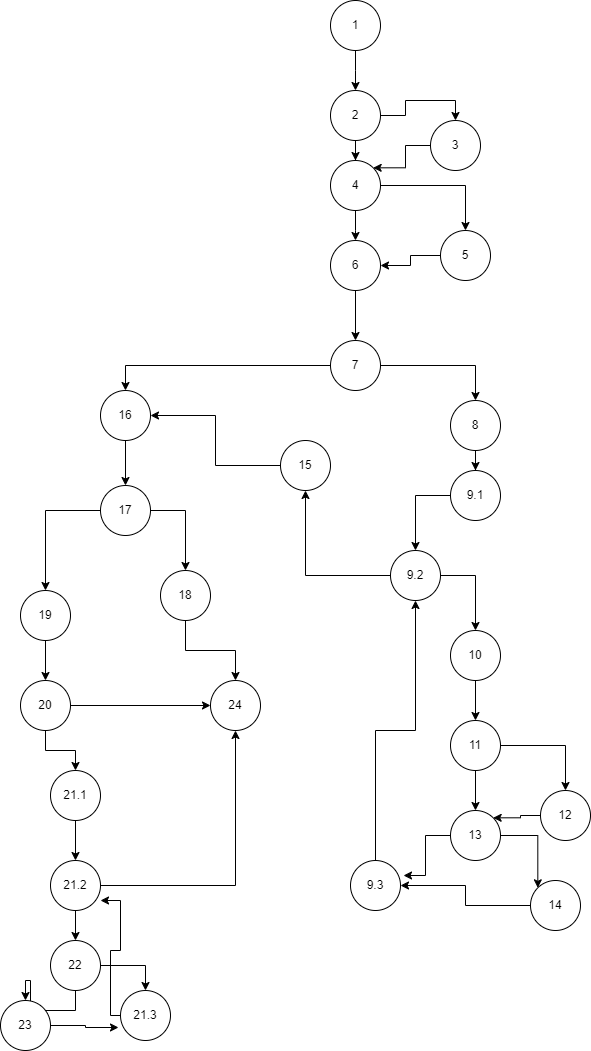

The diagram above was exported from draw.io. Its source (the exported page's mxGraphModel, read from the mxfile embedded in the PNG):
<mxGraphModel dx="1434" dy="774" grid="1" gridSize="10" guides="1" tooltips="1" connect="1" arrows="1" fold="1" page="1" pageScale="1" pageWidth="850" pageHeight="1100" math="0" shadow="0">
  <root>
    <mxCell id="0" />
    <mxCell id="1" parent="0" />
    <mxCell id="yxDBnf-yd-bTEKFx-H9n-2" style="edgeStyle=orthogonalEdgeStyle;rounded=0;orthogonalLoop=1;jettySize=auto;html=1;" edge="1" parent="1" source="yxDBnf-yd-bTEKFx-H9n-1">
      <mxGeometry relative="1" as="geometry">
        <mxPoint x="375" y="130" as="targetPoint" />
      </mxGeometry>
    </mxCell>
    <mxCell id="yxDBnf-yd-bTEKFx-H9n-1" value="1" style="ellipse;whiteSpace=wrap;html=1;aspect=fixed;" vertex="1" parent="1">
      <mxGeometry x="350" y="40" width="50" height="50" as="geometry" />
    </mxCell>
    <mxCell id="yxDBnf-yd-bTEKFx-H9n-6" style="edgeStyle=orthogonalEdgeStyle;rounded=0;orthogonalLoop=1;jettySize=auto;html=1;entryX=0.5;entryY=0;entryDx=0;entryDy=0;" edge="1" parent="1" source="yxDBnf-yd-bTEKFx-H9n-3" target="yxDBnf-yd-bTEKFx-H9n-5">
      <mxGeometry relative="1" as="geometry" />
    </mxCell>
    <mxCell id="yxDBnf-yd-bTEKFx-H9n-7" style="edgeStyle=orthogonalEdgeStyle;rounded=0;orthogonalLoop=1;jettySize=auto;html=1;entryX=0.5;entryY=0;entryDx=0;entryDy=0;" edge="1" parent="1" source="yxDBnf-yd-bTEKFx-H9n-3" target="yxDBnf-yd-bTEKFx-H9n-4">
      <mxGeometry relative="1" as="geometry" />
    </mxCell>
    <mxCell id="yxDBnf-yd-bTEKFx-H9n-3" value="2" style="ellipse;whiteSpace=wrap;html=1;aspect=fixed;" vertex="1" parent="1">
      <mxGeometry x="350" y="130" width="50" height="50" as="geometry" />
    </mxCell>
    <mxCell id="yxDBnf-yd-bTEKFx-H9n-21" style="edgeStyle=orthogonalEdgeStyle;rounded=0;orthogonalLoop=1;jettySize=auto;html=1;entryX=1;entryY=0;entryDx=0;entryDy=0;" edge="1" parent="1" source="yxDBnf-yd-bTEKFx-H9n-4" target="yxDBnf-yd-bTEKFx-H9n-5">
      <mxGeometry relative="1" as="geometry" />
    </mxCell>
    <mxCell id="yxDBnf-yd-bTEKFx-H9n-4" value="3" style="ellipse;whiteSpace=wrap;html=1;aspect=fixed;" vertex="1" parent="1">
      <mxGeometry x="450" y="160" width="50" height="50" as="geometry" />
    </mxCell>
    <mxCell id="yxDBnf-yd-bTEKFx-H9n-10" style="edgeStyle=orthogonalEdgeStyle;rounded=0;orthogonalLoop=1;jettySize=auto;html=1;entryX=0.5;entryY=0;entryDx=0;entryDy=0;" edge="1" parent="1" source="yxDBnf-yd-bTEKFx-H9n-5">
      <mxGeometry relative="1" as="geometry">
        <mxPoint x="375" y="280" as="targetPoint" />
      </mxGeometry>
    </mxCell>
    <mxCell id="yxDBnf-yd-bTEKFx-H9n-19" style="edgeStyle=orthogonalEdgeStyle;rounded=0;orthogonalLoop=1;jettySize=auto;html=1;entryX=0.5;entryY=0;entryDx=0;entryDy=0;" edge="1" parent="1" source="yxDBnf-yd-bTEKFx-H9n-5" target="yxDBnf-yd-bTEKFx-H9n-17">
      <mxGeometry relative="1" as="geometry" />
    </mxCell>
    <mxCell id="yxDBnf-yd-bTEKFx-H9n-5" value="4" style="ellipse;whiteSpace=wrap;html=1;aspect=fixed;" vertex="1" parent="1">
      <mxGeometry x="350" y="200" width="50" height="50" as="geometry" />
    </mxCell>
    <mxCell id="yxDBnf-yd-bTEKFx-H9n-24" style="edgeStyle=orthogonalEdgeStyle;rounded=0;orthogonalLoop=1;jettySize=auto;html=1;entryX=0.5;entryY=0;entryDx=0;entryDy=0;" edge="1" parent="1" source="yxDBnf-yd-bTEKFx-H9n-16" target="yxDBnf-yd-bTEKFx-H9n-23">
      <mxGeometry relative="1" as="geometry" />
    </mxCell>
    <mxCell id="yxDBnf-yd-bTEKFx-H9n-16" value="6" style="ellipse;whiteSpace=wrap;html=1;aspect=fixed;" vertex="1" parent="1">
      <mxGeometry x="350" y="280" width="50" height="50" as="geometry" />
    </mxCell>
    <mxCell id="yxDBnf-yd-bTEKFx-H9n-22" style="edgeStyle=orthogonalEdgeStyle;rounded=0;orthogonalLoop=1;jettySize=auto;html=1;entryX=1;entryY=0.5;entryDx=0;entryDy=0;" edge="1" parent="1" source="yxDBnf-yd-bTEKFx-H9n-17" target="yxDBnf-yd-bTEKFx-H9n-16">
      <mxGeometry relative="1" as="geometry" />
    </mxCell>
    <mxCell id="yxDBnf-yd-bTEKFx-H9n-17" value="5" style="ellipse;whiteSpace=wrap;html=1;aspect=fixed;" vertex="1" parent="1">
      <mxGeometry x="460" y="270" width="50" height="50" as="geometry" />
    </mxCell>
    <mxCell id="yxDBnf-yd-bTEKFx-H9n-26" style="edgeStyle=orthogonalEdgeStyle;rounded=0;orthogonalLoop=1;jettySize=auto;html=1;entryX=0.5;entryY=0;entryDx=0;entryDy=0;" edge="1" parent="1" source="yxDBnf-yd-bTEKFx-H9n-23" target="yxDBnf-yd-bTEKFx-H9n-25">
      <mxGeometry relative="1" as="geometry" />
    </mxCell>
    <mxCell id="yxDBnf-yd-bTEKFx-H9n-59" style="edgeStyle=orthogonalEdgeStyle;rounded=0;orthogonalLoop=1;jettySize=auto;html=1;entryX=0.5;entryY=0;entryDx=0;entryDy=0;" edge="1" parent="1" source="yxDBnf-yd-bTEKFx-H9n-23" target="yxDBnf-yd-bTEKFx-H9n-58">
      <mxGeometry relative="1" as="geometry" />
    </mxCell>
    <mxCell id="yxDBnf-yd-bTEKFx-H9n-23" value="7" style="ellipse;whiteSpace=wrap;html=1;aspect=fixed;" vertex="1" parent="1">
      <mxGeometry x="350" y="380" width="50" height="50" as="geometry" />
    </mxCell>
    <mxCell id="yxDBnf-yd-bTEKFx-H9n-28" style="edgeStyle=orthogonalEdgeStyle;rounded=0;orthogonalLoop=1;jettySize=auto;html=1;entryX=0.5;entryY=0;entryDx=0;entryDy=0;" edge="1" parent="1" source="yxDBnf-yd-bTEKFx-H9n-25" target="yxDBnf-yd-bTEKFx-H9n-27">
      <mxGeometry relative="1" as="geometry" />
    </mxCell>
    <mxCell id="yxDBnf-yd-bTEKFx-H9n-25" value="8" style="ellipse;whiteSpace=wrap;html=1;aspect=fixed;" vertex="1" parent="1">
      <mxGeometry x="470" y="440" width="50" height="50" as="geometry" />
    </mxCell>
    <mxCell id="yxDBnf-yd-bTEKFx-H9n-30" style="edgeStyle=orthogonalEdgeStyle;rounded=0;orthogonalLoop=1;jettySize=auto;html=1;entryX=0.5;entryY=0;entryDx=0;entryDy=0;" edge="1" parent="1" source="yxDBnf-yd-bTEKFx-H9n-27" target="yxDBnf-yd-bTEKFx-H9n-29">
      <mxGeometry relative="1" as="geometry" />
    </mxCell>
    <mxCell id="yxDBnf-yd-bTEKFx-H9n-27" value="9.1" style="ellipse;whiteSpace=wrap;html=1;aspect=fixed;" vertex="1" parent="1">
      <mxGeometry x="470" y="510" width="50" height="50" as="geometry" />
    </mxCell>
    <mxCell id="yxDBnf-yd-bTEKFx-H9n-32" style="edgeStyle=orthogonalEdgeStyle;rounded=0;orthogonalLoop=1;jettySize=auto;html=1;entryX=0.5;entryY=0;entryDx=0;entryDy=0;" edge="1" parent="1" source="yxDBnf-yd-bTEKFx-H9n-29" target="yxDBnf-yd-bTEKFx-H9n-31">
      <mxGeometry relative="1" as="geometry" />
    </mxCell>
    <mxCell id="yxDBnf-yd-bTEKFx-H9n-57" style="edgeStyle=orthogonalEdgeStyle;rounded=0;orthogonalLoop=1;jettySize=auto;html=1;entryX=0.5;entryY=1;entryDx=0;entryDy=0;" edge="1" parent="1" source="yxDBnf-yd-bTEKFx-H9n-29" target="yxDBnf-yd-bTEKFx-H9n-54">
      <mxGeometry relative="1" as="geometry" />
    </mxCell>
    <mxCell id="yxDBnf-yd-bTEKFx-H9n-29" value="9.2" style="ellipse;whiteSpace=wrap;html=1;aspect=fixed;" vertex="1" parent="1">
      <mxGeometry x="410" y="590" width="50" height="50" as="geometry" />
    </mxCell>
    <mxCell id="yxDBnf-yd-bTEKFx-H9n-34" style="edgeStyle=orthogonalEdgeStyle;rounded=0;orthogonalLoop=1;jettySize=auto;html=1;entryX=0.5;entryY=0;entryDx=0;entryDy=0;" edge="1" parent="1" source="yxDBnf-yd-bTEKFx-H9n-31" target="yxDBnf-yd-bTEKFx-H9n-33">
      <mxGeometry relative="1" as="geometry" />
    </mxCell>
    <mxCell id="yxDBnf-yd-bTEKFx-H9n-31" value="10" style="ellipse;whiteSpace=wrap;html=1;aspect=fixed;" vertex="1" parent="1">
      <mxGeometry x="470" y="670" width="50" height="50" as="geometry" />
    </mxCell>
    <mxCell id="yxDBnf-yd-bTEKFx-H9n-36" style="edgeStyle=orthogonalEdgeStyle;rounded=0;orthogonalLoop=1;jettySize=auto;html=1;entryX=0.5;entryY=0;entryDx=0;entryDy=0;" edge="1" parent="1" source="yxDBnf-yd-bTEKFx-H9n-33" target="yxDBnf-yd-bTEKFx-H9n-35">
      <mxGeometry relative="1" as="geometry" />
    </mxCell>
    <mxCell id="yxDBnf-yd-bTEKFx-H9n-39" style="edgeStyle=orthogonalEdgeStyle;rounded=0;orthogonalLoop=1;jettySize=auto;html=1;entryX=0.5;entryY=0;entryDx=0;entryDy=0;" edge="1" parent="1" source="yxDBnf-yd-bTEKFx-H9n-33" target="yxDBnf-yd-bTEKFx-H9n-37">
      <mxGeometry relative="1" as="geometry" />
    </mxCell>
    <mxCell id="yxDBnf-yd-bTEKFx-H9n-33" value="11" style="ellipse;whiteSpace=wrap;html=1;aspect=fixed;" vertex="1" parent="1">
      <mxGeometry x="470" y="760" width="50" height="50" as="geometry" />
    </mxCell>
    <mxCell id="yxDBnf-yd-bTEKFx-H9n-40" style="edgeStyle=orthogonalEdgeStyle;rounded=0;orthogonalLoop=1;jettySize=auto;html=1;entryX=1;entryY=0;entryDx=0;entryDy=0;" edge="1" parent="1" source="yxDBnf-yd-bTEKFx-H9n-35" target="yxDBnf-yd-bTEKFx-H9n-37">
      <mxGeometry relative="1" as="geometry" />
    </mxCell>
    <mxCell id="yxDBnf-yd-bTEKFx-H9n-35" value="12" style="ellipse;whiteSpace=wrap;html=1;aspect=fixed;" vertex="1" parent="1">
      <mxGeometry x="560" y="830" width="50" height="50" as="geometry" />
    </mxCell>
    <mxCell id="yxDBnf-yd-bTEKFx-H9n-42" style="edgeStyle=orthogonalEdgeStyle;rounded=0;orthogonalLoop=1;jettySize=auto;html=1;entryX=0;entryY=0;entryDx=0;entryDy=0;" edge="1" parent="1" source="yxDBnf-yd-bTEKFx-H9n-37" target="yxDBnf-yd-bTEKFx-H9n-41">
      <mxGeometry relative="1" as="geometry" />
    </mxCell>
    <mxCell id="yxDBnf-yd-bTEKFx-H9n-50" style="edgeStyle=orthogonalEdgeStyle;rounded=0;orthogonalLoop=1;jettySize=auto;html=1;entryX=1.06;entryY=0.3;entryDx=0;entryDy=0;entryPerimeter=0;" edge="1" parent="1" source="yxDBnf-yd-bTEKFx-H9n-37" target="yxDBnf-yd-bTEKFx-H9n-43">
      <mxGeometry relative="1" as="geometry" />
    </mxCell>
    <mxCell id="yxDBnf-yd-bTEKFx-H9n-37" value="13" style="ellipse;whiteSpace=wrap;html=1;aspect=fixed;" vertex="1" parent="1">
      <mxGeometry x="470" y="850" width="50" height="50" as="geometry" />
    </mxCell>
    <mxCell id="yxDBnf-yd-bTEKFx-H9n-45" style="edgeStyle=orthogonalEdgeStyle;rounded=0;orthogonalLoop=1;jettySize=auto;html=1;entryX=1;entryY=0.5;entryDx=0;entryDy=0;" edge="1" parent="1" source="yxDBnf-yd-bTEKFx-H9n-41" target="yxDBnf-yd-bTEKFx-H9n-43">
      <mxGeometry relative="1" as="geometry" />
    </mxCell>
    <mxCell id="yxDBnf-yd-bTEKFx-H9n-41" value="14" style="ellipse;whiteSpace=wrap;html=1;aspect=fixed;" vertex="1" parent="1">
      <mxGeometry x="550" y="920" width="50" height="50" as="geometry" />
    </mxCell>
    <mxCell id="yxDBnf-yd-bTEKFx-H9n-53" style="edgeStyle=orthogonalEdgeStyle;rounded=0;orthogonalLoop=1;jettySize=auto;html=1;entryX=0.5;entryY=1;entryDx=0;entryDy=0;" edge="1" parent="1" source="yxDBnf-yd-bTEKFx-H9n-43" target="yxDBnf-yd-bTEKFx-H9n-29">
      <mxGeometry relative="1" as="geometry" />
    </mxCell>
    <mxCell id="yxDBnf-yd-bTEKFx-H9n-43" value="9.3" style="ellipse;whiteSpace=wrap;html=1;aspect=fixed;" vertex="1" parent="1">
      <mxGeometry x="370" y="900" width="50" height="50" as="geometry" />
    </mxCell>
    <mxCell id="yxDBnf-yd-bTEKFx-H9n-60" style="edgeStyle=orthogonalEdgeStyle;rounded=0;orthogonalLoop=1;jettySize=auto;html=1;entryX=1;entryY=0.5;entryDx=0;entryDy=0;" edge="1" parent="1" source="yxDBnf-yd-bTEKFx-H9n-54" target="yxDBnf-yd-bTEKFx-H9n-58">
      <mxGeometry relative="1" as="geometry" />
    </mxCell>
    <mxCell id="yxDBnf-yd-bTEKFx-H9n-54" value="15" style="ellipse;whiteSpace=wrap;html=1;aspect=fixed;" vertex="1" parent="1">
      <mxGeometry x="300" y="480" width="50" height="50" as="geometry" />
    </mxCell>
    <mxCell id="yxDBnf-yd-bTEKFx-H9n-62" style="edgeStyle=orthogonalEdgeStyle;rounded=0;orthogonalLoop=1;jettySize=auto;html=1;entryX=0.5;entryY=0;entryDx=0;entryDy=0;" edge="1" parent="1" source="yxDBnf-yd-bTEKFx-H9n-58" target="yxDBnf-yd-bTEKFx-H9n-61">
      <mxGeometry relative="1" as="geometry" />
    </mxCell>
    <mxCell id="yxDBnf-yd-bTEKFx-H9n-58" value="16" style="ellipse;whiteSpace=wrap;html=1;aspect=fixed;" vertex="1" parent="1">
      <mxGeometry x="120" y="430" width="50" height="50" as="geometry" />
    </mxCell>
    <mxCell id="yxDBnf-yd-bTEKFx-H9n-67" style="edgeStyle=orthogonalEdgeStyle;rounded=0;orthogonalLoop=1;jettySize=auto;html=1;entryX=0.5;entryY=0;entryDx=0;entryDy=0;" edge="1" parent="1" source="yxDBnf-yd-bTEKFx-H9n-61" target="yxDBnf-yd-bTEKFx-H9n-66">
      <mxGeometry relative="1" as="geometry" />
    </mxCell>
    <mxCell id="yxDBnf-yd-bTEKFx-H9n-71" style="edgeStyle=orthogonalEdgeStyle;rounded=0;orthogonalLoop=1;jettySize=auto;html=1;entryX=0.5;entryY=0;entryDx=0;entryDy=0;" edge="1" parent="1" source="yxDBnf-yd-bTEKFx-H9n-61" target="yxDBnf-yd-bTEKFx-H9n-70">
      <mxGeometry relative="1" as="geometry" />
    </mxCell>
    <mxCell id="yxDBnf-yd-bTEKFx-H9n-61" value="17" style="ellipse;whiteSpace=wrap;html=1;aspect=fixed;" vertex="1" parent="1">
      <mxGeometry x="120" y="525" width="50" height="50" as="geometry" />
    </mxCell>
    <mxCell id="yxDBnf-yd-bTEKFx-H9n-69" style="edgeStyle=orthogonalEdgeStyle;rounded=0;orthogonalLoop=1;jettySize=auto;html=1;entryX=0.5;entryY=0;entryDx=0;entryDy=0;" edge="1" parent="1" source="yxDBnf-yd-bTEKFx-H9n-66" target="yxDBnf-yd-bTEKFx-H9n-68">
      <mxGeometry relative="1" as="geometry" />
    </mxCell>
    <mxCell id="yxDBnf-yd-bTEKFx-H9n-66" value="18" style="ellipse;whiteSpace=wrap;html=1;aspect=fixed;" vertex="1" parent="1">
      <mxGeometry x="180" y="610" width="50" height="50" as="geometry" />
    </mxCell>
    <mxCell id="yxDBnf-yd-bTEKFx-H9n-68" value="24" style="ellipse;whiteSpace=wrap;html=1;aspect=fixed;" vertex="1" parent="1">
      <mxGeometry x="230" y="720" width="50" height="50" as="geometry" />
    </mxCell>
    <mxCell id="yxDBnf-yd-bTEKFx-H9n-73" style="edgeStyle=orthogonalEdgeStyle;rounded=0;orthogonalLoop=1;jettySize=auto;html=1;entryX=0.5;entryY=0;entryDx=0;entryDy=0;" edge="1" parent="1" source="yxDBnf-yd-bTEKFx-H9n-70" target="yxDBnf-yd-bTEKFx-H9n-72">
      <mxGeometry relative="1" as="geometry" />
    </mxCell>
    <mxCell id="yxDBnf-yd-bTEKFx-H9n-70" value="19" style="ellipse;whiteSpace=wrap;html=1;aspect=fixed;" vertex="1" parent="1">
      <mxGeometry x="40" y="630" width="50" height="50" as="geometry" />
    </mxCell>
    <mxCell id="yxDBnf-yd-bTEKFx-H9n-74" style="edgeStyle=orthogonalEdgeStyle;rounded=0;orthogonalLoop=1;jettySize=auto;html=1;entryX=0;entryY=0.5;entryDx=0;entryDy=0;" edge="1" parent="1" source="yxDBnf-yd-bTEKFx-H9n-72" target="yxDBnf-yd-bTEKFx-H9n-68">
      <mxGeometry relative="1" as="geometry" />
    </mxCell>
    <mxCell id="yxDBnf-yd-bTEKFx-H9n-76" style="edgeStyle=orthogonalEdgeStyle;rounded=0;orthogonalLoop=1;jettySize=auto;html=1;entryX=0.5;entryY=0;entryDx=0;entryDy=0;" edge="1" parent="1" source="yxDBnf-yd-bTEKFx-H9n-72" target="yxDBnf-yd-bTEKFx-H9n-75">
      <mxGeometry relative="1" as="geometry" />
    </mxCell>
    <mxCell id="yxDBnf-yd-bTEKFx-H9n-72" value="20" style="ellipse;whiteSpace=wrap;html=1;aspect=fixed;" vertex="1" parent="1">
      <mxGeometry x="40" y="720" width="50" height="50" as="geometry" />
    </mxCell>
    <mxCell id="yxDBnf-yd-bTEKFx-H9n-78" style="edgeStyle=orthogonalEdgeStyle;rounded=0;orthogonalLoop=1;jettySize=auto;html=1;entryX=0.5;entryY=0;entryDx=0;entryDy=0;" edge="1" parent="1" source="yxDBnf-yd-bTEKFx-H9n-75" target="yxDBnf-yd-bTEKFx-H9n-77">
      <mxGeometry relative="1" as="geometry" />
    </mxCell>
    <mxCell id="yxDBnf-yd-bTEKFx-H9n-75" value="21.1" style="ellipse;whiteSpace=wrap;html=1;aspect=fixed;" vertex="1" parent="1">
      <mxGeometry x="70" y="810" width="50" height="50" as="geometry" />
    </mxCell>
    <mxCell id="yxDBnf-yd-bTEKFx-H9n-79" style="edgeStyle=orthogonalEdgeStyle;rounded=0;orthogonalLoop=1;jettySize=auto;html=1;entryX=0.5;entryY=1;entryDx=0;entryDy=0;" edge="1" parent="1" source="yxDBnf-yd-bTEKFx-H9n-77" target="yxDBnf-yd-bTEKFx-H9n-68">
      <mxGeometry relative="1" as="geometry" />
    </mxCell>
    <mxCell id="yxDBnf-yd-bTEKFx-H9n-81" style="edgeStyle=orthogonalEdgeStyle;rounded=0;orthogonalLoop=1;jettySize=auto;html=1;entryX=0.5;entryY=0;entryDx=0;entryDy=0;" edge="1" parent="1" source="yxDBnf-yd-bTEKFx-H9n-77" target="yxDBnf-yd-bTEKFx-H9n-80">
      <mxGeometry relative="1" as="geometry" />
    </mxCell>
    <mxCell id="yxDBnf-yd-bTEKFx-H9n-77" value="21.2" style="ellipse;whiteSpace=wrap;html=1;aspect=fixed;" vertex="1" parent="1">
      <mxGeometry x="70" y="900" width="50" height="50" as="geometry" />
    </mxCell>
    <mxCell id="yxDBnf-yd-bTEKFx-H9n-83" style="edgeStyle=orthogonalEdgeStyle;rounded=0;orthogonalLoop=1;jettySize=auto;html=1;entryX=0.5;entryY=0;entryDx=0;entryDy=0;" edge="1" parent="1" source="yxDBnf-yd-bTEKFx-H9n-80" target="yxDBnf-yd-bTEKFx-H9n-82">
      <mxGeometry relative="1" as="geometry" />
    </mxCell>
    <mxCell id="yxDBnf-yd-bTEKFx-H9n-86" style="edgeStyle=orthogonalEdgeStyle;rounded=0;orthogonalLoop=1;jettySize=auto;html=1;entryX=0.5;entryY=0;entryDx=0;entryDy=0;" edge="1" parent="1" source="yxDBnf-yd-bTEKFx-H9n-80" target="yxDBnf-yd-bTEKFx-H9n-84">
      <mxGeometry relative="1" as="geometry" />
    </mxCell>
    <mxCell id="yxDBnf-yd-bTEKFx-H9n-80" value="22" style="ellipse;whiteSpace=wrap;html=1;aspect=fixed;" vertex="1" parent="1">
      <mxGeometry x="70" y="980" width="50" height="50" as="geometry" />
    </mxCell>
    <mxCell id="yxDBnf-yd-bTEKFx-H9n-88" style="edgeStyle=orthogonalEdgeStyle;rounded=0;orthogonalLoop=1;jettySize=auto;html=1;entryX=1;entryY=0.8;entryDx=0;entryDy=0;entryPerimeter=0;" edge="1" parent="1" source="yxDBnf-yd-bTEKFx-H9n-82" target="yxDBnf-yd-bTEKFx-H9n-77">
      <mxGeometry relative="1" as="geometry">
        <Array as="points">
          <mxPoint x="130" y="1055" />
          <mxPoint x="130" y="990" />
          <mxPoint x="140" y="990" />
          <mxPoint x="140" y="940" />
        </Array>
      </mxGeometry>
    </mxCell>
    <mxCell id="yxDBnf-yd-bTEKFx-H9n-82" value="21.3" style="ellipse;whiteSpace=wrap;html=1;aspect=fixed;" vertex="1" parent="1">
      <mxGeometry x="140" y="1030" width="50" height="50" as="geometry" />
    </mxCell>
    <mxCell id="yxDBnf-yd-bTEKFx-H9n-87" style="edgeStyle=orthogonalEdgeStyle;rounded=0;orthogonalLoop=1;jettySize=auto;html=1;exitX=1;exitY=0.5;exitDx=0;exitDy=0;entryX=-0.04;entryY=0.74;entryDx=0;entryDy=0;entryPerimeter=0;" edge="1" parent="1" source="yxDBnf-yd-bTEKFx-H9n-84" target="yxDBnf-yd-bTEKFx-H9n-82">
      <mxGeometry relative="1" as="geometry" />
    </mxCell>
    <mxCell id="yxDBnf-yd-bTEKFx-H9n-84" value="23" style="ellipse;whiteSpace=wrap;html=1;aspect=fixed;" vertex="1" parent="1">
      <mxGeometry x="20" y="1040" width="50" height="50" as="geometry" />
    </mxCell>
  </root>
</mxGraphModel>